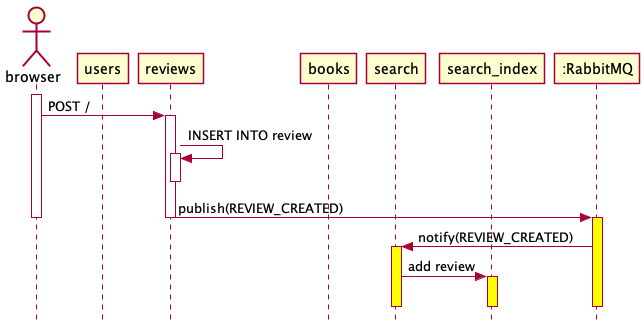

The diagram above was rendered by PlantUML. Its source (embedded in the PNG):
@startuml

skin rose
skinparam style strictuml
skinparam backgroundColor transparent

actor browser
participant users
participant reviews
participant books
participant search
participant search_index
participant ":RabbitMQ" as RabbitMQ

activate browser

browser -> reviews ++ : POST /
reviews -> reviews ++ : INSERT INTO review
deactivate reviews
reviews -> RabbitMQ --++ #yellow : publish(REVIEW_CREATED)
deactivate browser

RabbitMQ -> search ++ #yellow : notify(REVIEW_CREATED)
search -> search_index ++ #yellow : add review
deactivate search_index
deactivate search
deactivate RabbitMQ

@enduml